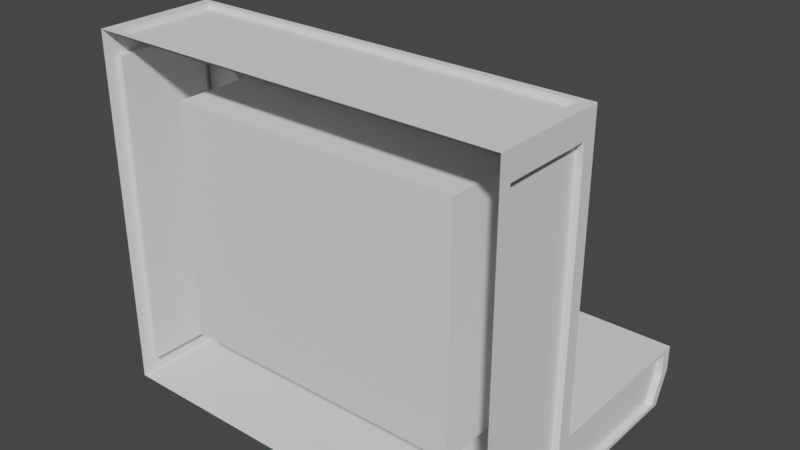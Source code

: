 # Source: Doorway.blend  (saved by Blender 2.91.10; exported with 4.5.12 LTS)
import bpy
from mathutils import Matrix  # noqa: F401  (used for matrix-valued properties, if any)

bpy.ops.wm.read_factory_settings(use_empty=True)
scene = bpy.context.scene
scene.name = 'Scene'

# ---- collections
col_collection = bpy.data.collections.new('Collection'); scene.collection.children.link(col_collection)

# ---- world
world_world = bpy.data.worlds.new('World'); scene.world = world_world
world_world.use_nodes = True; world_world.node_tree.nodes.clear()
_N = world_world.node_tree.nodes; _L = world_world.node_tree.links
n0 = _N.new('ShaderNodeOutputWorld'); n0.name = 'World Output'; n0.location = (300, 300)
n1 = _N.new('ShaderNodeBackground'); n1.name = 'Background'; n1.location = (10, 300)
n1.inputs[0].default_value = (0.05088, 0.05088, 0.05088, 1.0)
_L.new(n1.outputs[0], n0.inputs[0])
n0.is_active_output = True
world_world.color = (0.05088, 0.05088, 0.05088)
world_world.use_sun_shadow = False
world_world.sun_shadow_jitter_overblur = 0.0

# ---- meshes
me_cube_001 = bpy.data.meshes.new('Cube.001')
me_cube_001.from_pydata([(0.0, -1.0, -1.0), (0.0, 1.0, -1.0), (0.0, 1.0, -0.00251), (3.5, -1.0, -1.0), (3.5, 1.0, -1.0), (2.5, 1.0, -0.00251), (2.5, 1.0, 4.0), (3.5, 1.0, 5.0), (3.5, -1.0, 5.0), (0.0, 1.0, 4.0), (0.0, 1.0, 5.0), (0.0, -1.0, 5.0), (3.5, 1.0, -0.00251), (0.0, 4.0, -0.00251), (0.0, 3.742, -1.0), (3.5, 3.742, -1.0), (2.5, 4.0, -0.00251), (3.5, 4.0, -0.00251), (3.5, 4.0, -0.4402), (0.0, 4.0, -0.4402), (2.935, 4.0, -0.4402), (2.5, -0.5157, 4.0), (0.0, -0.5157, -0.00251), (0.0, -0.5157, 4.0), (2.5, -0.5157, -0.00251), (3.5, -0.7909, 4.567), (3.5, 0.7641, 4.567), (3.5, 0.7641, -0.7068), (3.5, -0.7909, -0.7068), (3.385, -0.7909, 4.567), (3.385, 0.7641, 4.567), (3.385, 0.7641, -0.7068), (3.385, -0.7909, -0.7068), (3.5, 1.243, -0.9289), (3.5, 3.604, -0.9289), (3.5, 1.243, -0.07022), (3.5, 3.826, -0.07022), (3.5, 3.826, -0.447), (3.385, 1.243, -0.9289), (3.385, 3.604, -0.9289), (3.385, 1.243, -0.07022), (3.385, 3.826, -0.07022), (3.385, 3.826, -0.447), (2.58, 1.0, 3.721), (3.42, 1.0, 4.562), (3.42, 1.0, 0.3556), (2.58, 1.0, 0.3556), (2.363, 1.0, 4.069), (3.225, 1.0, 4.931), (0.0, 1.0, 4.069), (0.0, 1.0, 4.931), (2.58, 0.8773, 3.721), (3.42, 0.8773, 4.562), (3.42, 0.8773, 0.3556), (2.58, 0.8773, 0.3556), (2.363, 0.8773, 4.069), (3.225, 0.8773, 4.931), (0.0, 0.8773, 4.069), (0.0, 0.8773, 4.931), (3.306, -0.8891, 5.0), (3.306, 0.8891, 5.0), (0.0, -0.8891, 5.0), (0.0, 0.8891, 5.0), (3.306, -0.8891, 4.913), (3.306, 0.8891, 4.913), (0.0, -0.8891, 4.913), (0.0, 0.8891, 4.913)], [], [(2, 5, 16, 13), (1, 4, 3, 0), (5, 2, 22, 24), (6, 21, 23, 9), (3, 4, 27, 28, 25, 8), (5, 24, 21, 6), (5, 12, 17, 16), (14, 19, 20, 15), (7, 6, 47, 48), (8, 7, 60, 59), (6, 7, 44, 43), (15, 20, 18), (4, 15, 34, 33), (4, 1, 14, 15), (20, 19, 13, 16), (18, 20, 16, 17), (22, 23, 21, 24), (8, 25, 26, 27, 4, 12, 7), (25, 28, 32, 29), (30, 29, 32, 31), (27, 26, 30, 31), (28, 27, 31, 32), (26, 25, 29, 30), (35, 33, 38, 40), (18, 17, 36, 37), (15, 18, 37, 34), (12, 4, 33, 35), (17, 12, 35, 36), (40, 38, 39, 42, 41), (33, 34, 39, 38), (37, 36, 41, 42), (36, 35, 40, 41), (34, 37, 42, 39), (48, 47, 55, 56), (12, 5, 46, 45), (7, 12, 45, 44), (5, 6, 43, 46), (47, 49, 57, 55), (6, 9, 49, 47), (10, 7, 48, 50), (53, 54, 51, 52), (56, 55, 57, 58), (46, 43, 51, 54), (50, 48, 56, 58), (43, 44, 52, 51), (45, 46, 54, 53), (44, 45, 53, 52), (61, 59, 63, 65), (7, 10, 62, 60), (11, 8, 59, 61), (63, 64, 66, 65), (60, 62, 66, 64), (59, 60, 64, 63)])
_uv = me_cube_001.uv_layers.new(name='UVMap')
_uv.uv.foreach_set('vector', [0.875, 0.5, 0.625, 0.5, 0.625, 0.5, 0.875, 0.5, 0.125, 0.5, 0.375, 0.5, 0.375, 0.75, 0.125, 0.75, 0.625, 0.5, 0.875, 0.5, 0.875, 0.6437, 0.625, 0.6582, 0.625, 0.5, 0.625, 0.6587, 0.625, 0.6634, 0.625, 0.5, 0.375, 0.75, 0.375, 0.5, 0.375, 0.5287, 0.375, 0.7144, 0.375, 0.7333, 0.375, 0.75, 0.625, 0.5, 0.625, 0.6582, 0.625, 0.6587, 0.625, 0.5, 0.625, 0.5, 0.375, 0.5, 0.375, 0.5, 0.625, 0.5, 0.375, 0.25, 0.5128, 0.25, 0.5162, 0.5, 0.375, 0.5, 0.375, 0.5, 0.625, 0.5, 0.625, 0.5, 0.375, 0.5, 0.375, 0.75, 0.375, 0.5, 0.375, 0.5, 0.375, 0.75, 0.625, 0.5, 0.375, 0.5, 0.375, 0.5, 0.625, 0.5, 0.375, 0.5, 0.5162, 0.5, 0.375, 0.5, 0.375, 0.5, 0.375, 0.5, 0.375, 0.5, 0.375, 0.5, 0.375, 0.5, 0.125, 0.5, 0.125, 0.5, 0.375, 0.5, 0.5162, 0.5, 0.5128, 0.25, 0.625, 0.25, 0.625, 0.5, 0.375, 0.5, 0.5162, 0.5, 0.625, 0.5, 0.375, 0.5, 0.0, 0.0, 0.0, 0.0, 0.0, 0.0, 0.0, 0.0, 0.375, 0.75, 0.375, 0.7333, 0.375, 0.5303, 0.375, 0.5287, 0.375, 0.5, 0.375, 0.5, 0.375, 0.5, 0.375, 0.7333, 0.375, 0.7144, 0.375, 0.7144, 0.375, 0.7333, 0.375, 0.5303, 0.375, 0.7333, 0.375, 0.7144, 0.375, 0.5287, 0.375, 0.5287, 0.375, 0.5303, 0.375, 0.5303, 0.375, 0.5287, 0.375, 0.7144, 0.375, 0.5287, 0.375, 0.5287, 0.375, 0.7144, 0.375, 0.5303, 0.375, 0.7333, 0.375, 0.7333, 0.375, 0.5303, 0.375, 0.5, 0.375, 0.5, 0.375, 0.5, 0.375, 0.5, 0.375, 0.5, 0.375, 0.5, 0.375, 0.5, 0.375, 0.5, 0.375, 0.5, 0.375, 0.5, 0.375, 0.5, 0.375, 0.5, 0.375, 0.5, 0.375, 0.5, 0.375, 0.5, 0.375, 0.5, 0.375, 0.5, 0.375, 0.5, 0.375, 0.5, 0.375, 0.5, 0.375, 0.5, 0.375, 0.5, 0.375, 0.5, 0.375, 0.5, 0.375, 0.5, 0.375, 0.5, 0.375, 0.5, 0.375, 0.5, 0.375, 0.5, 0.375, 0.5, 0.375, 0.5, 0.375, 0.5, 0.375, 0.5, 0.375, 0.5, 0.375, 0.5, 0.375, 0.5, 0.375, 0.5, 0.375, 0.5, 0.375, 0.5, 0.375, 0.5, 0.375, 0.5, 0.375, 0.5, 0.625, 0.5, 0.625, 0.5, 0.375, 0.5, 0.375, 0.5, 0.625, 0.5, 0.625, 0.5, 0.375, 0.5, 0.375, 0.5, 0.375, 0.5, 0.375, 0.5, 0.375, 0.5, 0.625, 0.5, 0.625, 0.5, 0.625, 0.5, 0.625, 0.5, 0.625, 0.5, 0.625, 0.5, 0.625, 0.5, 0.625, 0.5, 0.625, 0.5, 0.625, 0.5, 0.625, 0.5, 0.625, 0.5, 0.375, 0.5, 0.375, 0.5, 0.375, 0.5, 0.375, 0.5, 0.375, 0.5, 0.625, 0.5, 0.625, 0.5, 0.375, 0.5, 0.375, 0.5, 0.625, 0.5, 0.625, 0.5, 0.375, 0.5, 0.625, 0.5, 0.625, 0.5, 0.625, 0.5, 0.625, 0.5, 0.375, 0.5, 0.375, 0.5, 0.375, 0.5, 0.375, 0.5, 0.625, 0.5, 0.375, 0.5, 0.375, 0.5, 0.625, 0.5, 0.375, 0.5, 0.625, 0.5, 0.625, 0.5, 0.375, 0.5, 0.375, 0.5, 0.375, 0.5, 0.375, 0.5, 0.375, 0.5, 0.0, 0.0, 0.0, 0.0, 0.0, 0.0, 0.0, 0.0, 0.375, 0.5, 0.375, 0.5, 0.375, 0.5, 0.375, 0.5, 0.0, 0.0, 0.0, 0.0, 0.0, 0.0, 0.0, 0.0, 0.375, 0.75, 0.375, 0.5, 0.375, 0.5, 0.375, 0.75, 0.375, 0.5, 0.375, 0.5, 0.375, 0.5, 0.375, 0.5, 0.375, 0.75, 0.375, 0.5, 0.375, 0.5, 0.375, 0.75])
me_cube_001.use_remesh_fix_poles = True
me_cube_001.use_remesh_preserve_attributes = False
me_cube_001.use_mirror_vertex_groups = False
me_cube_001.update()

# ---- objects
ob_cube = bpy.data.objects.new('Cube', me_cube_001)

# ---- transforms, parenting, visibility, modifiers, constraints
ob_cube.location = (0.0, 0.0, 0.0)
ob_cube.lineart.crease_threshold = 0.0
_m = ob_cube.modifiers.new('Mirror', 'MIRROR')
_m.use_clip = True

# ---- collection membership
col_collection.objects.link(ob_cube)

# ---- scene / render settings (as saved in the file)
scene.frame_start = 1; scene.frame_end = 250; scene.frame_set(1)
scene.render.engine = 'BLENDER_EEVEE_NEXT'
scene.cycles.use_denoising = False
scene.cycles.samples = 128
scene.cycles.sampling_pattern = 'TABULATED_SOBOL'
scene.cycles.use_adaptive_sampling = False
scene.cycles.use_light_tree = False
scene.view_settings.view_transform = 'Filmic'
bpy.context.view_layer.update()

# ---- added for rendering (the .blend has no active camera and no usable light): camera, sun
cam_auto = bpy.data.cameras.new('AutoCamera')
cam_auto.lens = 50.0
cam_auto.sensor_width = 36.0
cam_auto.clip_end = 1000.0
ob_auto_camera = bpy.data.objects.new('AutoCamera', cam_auto)
scene.collection.objects.link(ob_auto_camera)
ob_auto_camera.location = (9.70384, -10.1446, 9.76307)
ob_auto_camera.rotation_euler = (1.09748, -7.21219e-08, 0.694738)
scene.camera = ob_auto_camera
light_auto_sun = bpy.data.lights.new('AutoSun', 'SUN')
light_auto_sun.energy = 3.0
light_auto_sun.angle = 0.0523599
ob_auto_sun = bpy.data.objects.new('AutoSun', light_auto_sun)
scene.collection.objects.link(ob_auto_sun)
ob_auto_sun.rotation_euler = (0.872665, 0.174533, 0.523599)
bpy.context.view_layer.update()
